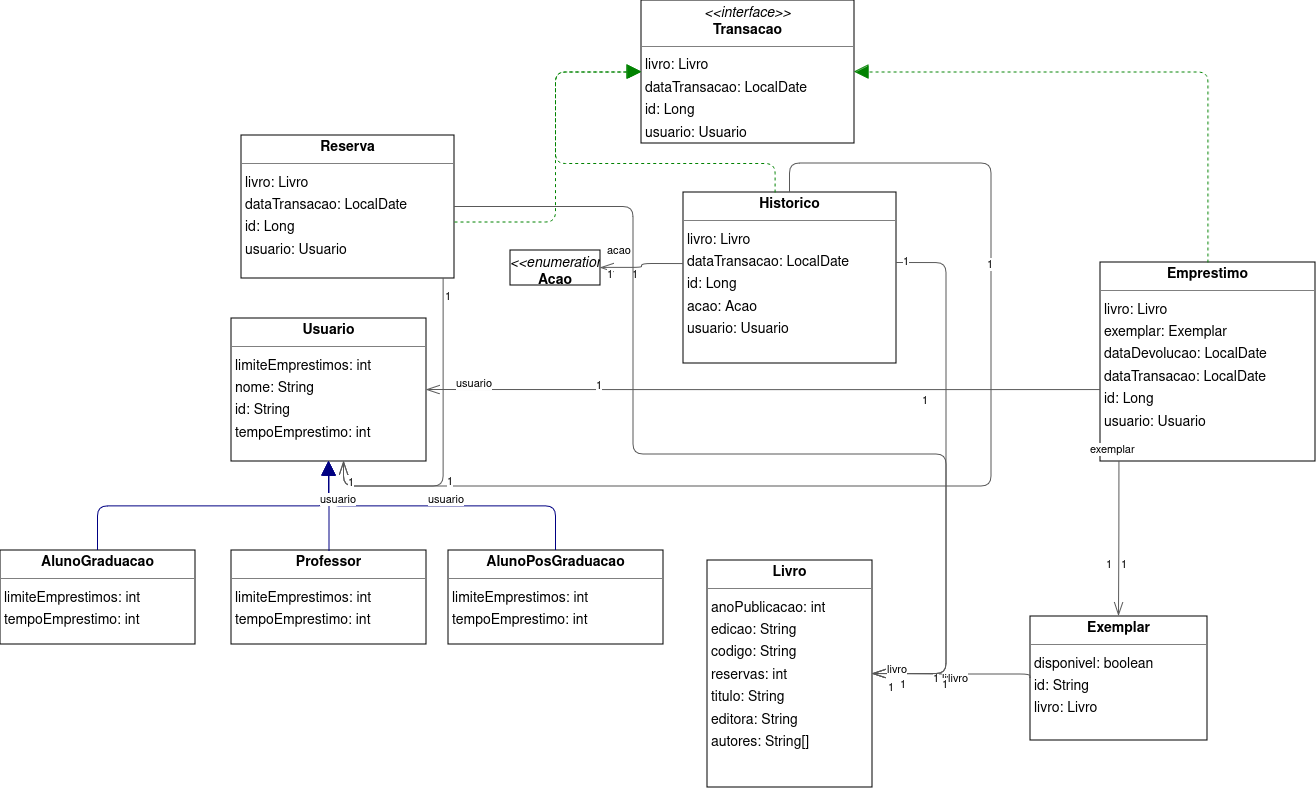

The diagram above was exported from draw.io. Its source (the exported page's mxGraphModel, read from the mxfile embedded in the PNG):
<mxGraphModel dx="2182" dy="-482" grid="1" gridSize="10" guides="1" tooltips="1" connect="1" arrows="1" fold="1" page="0" pageScale="1" pageWidth="827" pageHeight="1169" background="none" math="0" shadow="0">
  <root>
    <mxCell id="0" />
    <mxCell id="1" parent="0" />
    <mxCell id="node6" value="&lt;p style=&quot;margin:0px;margin-top:4px;text-align:center;&quot;&gt;&lt;i&gt;&amp;lt;&amp;lt;enumeration&amp;gt;&amp;gt;&lt;/i&gt;&lt;br/&gt;&lt;b&gt;Acao&lt;/b&gt;&lt;/p&gt;&lt;hr size=&quot;1&quot;/&gt;" style="verticalAlign=top;align=left;overflow=fill;fontSize=14;fontFamily=Helvetica;html=1;rounded=0;shadow=0;comic=0;labelBackgroundColor=none;strokeWidth=1;" parent="1" vertex="1">
      <mxGeometry x="-109" y="1811" width="90" height="35" as="geometry" />
    </mxCell>
    <mxCell id="node1" value="&lt;p style=&quot;margin:0px;margin-top:4px;text-align:center;&quot;&gt;&lt;b&gt;AlunoGraduacao&lt;/b&gt;&lt;/p&gt;&lt;hr size=&quot;1&quot;/&gt;&lt;p style=&quot;margin:0 0 0 4px;line-height:1.6;&quot;&gt; limiteEmprestimos: int&lt;br/&gt; tempoEmprestimo: int&lt;/p&gt;" style="verticalAlign=top;align=left;overflow=fill;fontSize=14;fontFamily=Helvetica;html=1;rounded=0;shadow=0;comic=0;labelBackgroundColor=none;strokeWidth=1;" parent="1" vertex="1">
      <mxGeometry x="-619" y="2111" width="195" height="94" as="geometry" />
    </mxCell>
    <mxCell id="node4" value="&lt;p style=&quot;margin:0px;margin-top:4px;text-align:center;&quot;&gt;&lt;b&gt;AlunoPosGraduacao&lt;/b&gt;&lt;/p&gt;&lt;hr size=&quot;1&quot;/&gt;&lt;p style=&quot;margin:0 0 0 4px;line-height:1.6;&quot;&gt; limiteEmprestimos: int&lt;br/&gt; tempoEmprestimo: int&lt;/p&gt;" style="verticalAlign=top;align=left;overflow=fill;fontSize=14;fontFamily=Helvetica;html=1;rounded=0;shadow=0;comic=0;labelBackgroundColor=none;strokeWidth=1;" parent="1" vertex="1">
      <mxGeometry x="-171" y="2111" width="215" height="94" as="geometry" />
    </mxCell>
    <mxCell id="node8" value="&lt;p style=&quot;margin:0px;margin-top:4px;text-align:center;&quot;&gt;&lt;b&gt;Emprestimo&lt;/b&gt;&lt;/p&gt;&lt;hr size=&quot;1&quot;/&gt;&lt;p style=&quot;margin:0 0 0 4px;line-height:1.6;&quot;&gt; livro: Livro&lt;br/&gt; exemplar: Exemplar&lt;br/&gt; dataDevolucao: LocalDate&lt;br/&gt; dataTransacao: LocalDate&lt;br/&gt; id: Long&lt;br/&gt; usuario: Usuario&lt;/p&gt;" style="verticalAlign=top;align=left;overflow=fill;fontSize=14;fontFamily=Helvetica;html=1;rounded=0;shadow=0;comic=0;labelBackgroundColor=none;strokeWidth=1;" parent="1" vertex="1">
      <mxGeometry x="481" y="1823" width="215" height="199" as="geometry" />
    </mxCell>
    <mxCell id="node9" value="&lt;p style=&quot;margin:0px;margin-top:4px;text-align:center;&quot;&gt;&lt;b&gt;Exemplar&lt;/b&gt;&lt;/p&gt;&lt;hr size=&quot;1&quot;/&gt;&lt;p style=&quot;margin:0 0 0 4px;line-height:1.6;&quot;&gt; disponivel: boolean&lt;br/&gt; id: String&lt;br/&gt; livro: Livro&lt;/p&gt;" style="verticalAlign=top;align=left;overflow=fill;fontSize=14;fontFamily=Helvetica;html=1;rounded=0;shadow=0;comic=0;labelBackgroundColor=none;strokeWidth=1;" parent="1" vertex="1">
      <mxGeometry x="411" y="2177" width="177" height="124" as="geometry" />
    </mxCell>
    <mxCell id="node5" value="&lt;p style=&quot;margin:0px;margin-top:4px;text-align:center;&quot;&gt;&lt;b&gt;Historico&lt;/b&gt;&lt;/p&gt;&lt;hr size=&quot;1&quot;/&gt;&lt;p style=&quot;margin:0 0 0 4px;line-height:1.6;&quot;&gt; livro: Livro&lt;br/&gt; dataTransacao: LocalDate&lt;br/&gt; id: Long&lt;br/&gt; acao: Acao&lt;br/&gt; usuario: Usuario&lt;/p&gt;" style="verticalAlign=top;align=left;overflow=fill;fontSize=14;fontFamily=Helvetica;html=1;rounded=0;shadow=0;comic=0;labelBackgroundColor=none;strokeWidth=1;" parent="1" vertex="1">
      <mxGeometry x="64" y="1753" width="213" height="171" as="geometry" />
    </mxCell>
    <mxCell id="node10" value="&lt;p style=&quot;margin:0px;margin-top:4px;text-align:center;&quot;&gt;&lt;b&gt;Livro&lt;/b&gt;&lt;/p&gt;&lt;hr size=&quot;1&quot;/&gt;&lt;p style=&quot;margin:0 0 0 4px;line-height:1.6;&quot;&gt; anoPublicacao: int&lt;br/&gt; edicao: String&lt;br/&gt; codigo: String&lt;br/&gt; reservas: int&lt;br/&gt; titulo: String&lt;br/&gt; editora: String&lt;br/&gt; autores: String[]&lt;/p&gt;" style="verticalAlign=top;align=left;overflow=fill;fontSize=14;fontFamily=Helvetica;html=1;rounded=0;shadow=0;comic=0;labelBackgroundColor=none;strokeWidth=1;" parent="1" vertex="1">
      <mxGeometry x="88" y="2121" width="165" height="227" as="geometry" />
    </mxCell>
    <mxCell id="node3" value="&lt;p style=&quot;margin:0px;margin-top:4px;text-align:center;&quot;&gt;&lt;b&gt;Professor&lt;/b&gt;&lt;/p&gt;&lt;hr size=&quot;1&quot;/&gt;&lt;p style=&quot;margin:0 0 0 4px;line-height:1.6;&quot;&gt; limiteEmprestimos: int&lt;br/&gt; tempoEmprestimo: int&lt;/p&gt;" style="verticalAlign=top;align=left;overflow=fill;fontSize=14;fontFamily=Helvetica;html=1;rounded=0;shadow=0;comic=0;labelBackgroundColor=none;strokeWidth=1;" parent="1" vertex="1">
      <mxGeometry x="-388" y="2111" width="195" height="94" as="geometry" />
    </mxCell>
    <mxCell id="node7" value="&lt;p style=&quot;margin:0px;margin-top:4px;text-align:center;&quot;&gt;&lt;b&gt;Reserva&lt;/b&gt;&lt;/p&gt;&lt;hr size=&quot;1&quot;/&gt;&lt;p style=&quot;margin:0 0 0 4px;line-height:1.6;&quot;&gt; livro: Livro&lt;br/&gt; dataTransacao: LocalDate&lt;br/&gt; id: Long&lt;br/&gt; usuario: Usuario&lt;/p&gt;" style="verticalAlign=top;align=left;overflow=fill;fontSize=14;fontFamily=Helvetica;html=1;rounded=0;shadow=0;comic=0;labelBackgroundColor=none;strokeWidth=1;" parent="1" vertex="1">
      <mxGeometry x="-378" y="1696" width="213" height="143" as="geometry" />
    </mxCell>
    <mxCell id="node0" value="&lt;p style=&quot;margin:0px;margin-top:4px;text-align:center;&quot;&gt;&lt;i&gt;&amp;lt;&amp;lt;interface&amp;gt;&amp;gt;&lt;/i&gt;&lt;br/&gt;&lt;b&gt;Transacao&lt;/b&gt;&lt;/p&gt;&lt;hr size=&quot;1&quot;/&gt;&lt;p style=&quot;margin:0 0 0 4px;line-height:1.6;&quot;&gt; livro: Livro&lt;br/&gt; dataTransacao: LocalDate&lt;br/&gt; id: Long&lt;br/&gt; usuario: Usuario&lt;/p&gt;" style="verticalAlign=top;align=left;overflow=fill;fontSize=14;fontFamily=Helvetica;html=1;rounded=0;shadow=0;comic=0;labelBackgroundColor=none;strokeWidth=1;" parent="1" vertex="1">
      <mxGeometry x="22" y="1561" width="213" height="143" as="geometry" />
    </mxCell>
    <mxCell id="node2" value="&lt;p style=&quot;margin:0px;margin-top:4px;text-align:center;&quot;&gt;&lt;b&gt;Usuario&lt;/b&gt;&lt;/p&gt;&lt;hr size=&quot;1&quot;/&gt;&lt;p style=&quot;margin:0 0 0 4px;line-height:1.6;&quot;&gt; limiteEmprestimos: int&lt;br/&gt; nome: String&lt;br/&gt; id: String&lt;br/&gt; tempoEmprestimo: int&lt;/p&gt;" style="verticalAlign=top;align=left;overflow=fill;fontSize=14;fontFamily=Helvetica;html=1;rounded=0;shadow=0;comic=0;labelBackgroundColor=none;strokeWidth=1;" parent="1" vertex="1">
      <mxGeometry x="-388" y="1879" width="195" height="143" as="geometry" />
    </mxCell>
    <mxCell id="edge2" value="" style="html=1;rounded=1;edgeStyle=orthogonalEdgeStyle;dashed=0;startArrow=none;endArrow=block;endSize=12;strokeColor=#000082;exitX=0.500;exitY=0.000;exitDx=0;exitDy=0;entryX=0.500;entryY=1.000;entryDx=0;entryDy=0;" parent="1" source="node1" target="node2" edge="1">
      <mxGeometry width="50" height="50" relative="1" as="geometry">
        <Array as="points">
          <mxPoint x="-522" y="2067" />
          <mxPoint x="-291" y="2067" />
        </Array>
      </mxGeometry>
    </mxCell>
    <mxCell id="edge0" value="" style="html=1;rounded=1;edgeStyle=orthogonalEdgeStyle;dashed=0;startArrow=none;endArrow=block;endSize=12;strokeColor=#000082;exitX=0.500;exitY=0.000;exitDx=0;exitDy=0;entryX=0.500;entryY=1.000;entryDx=0;entryDy=0;" parent="1" source="node4" target="node2" edge="1">
      <mxGeometry width="50" height="50" relative="1" as="geometry">
        <Array as="points">
          <mxPoint x="-64" y="2067" />
          <mxPoint x="-291" y="2067" />
        </Array>
      </mxGeometry>
    </mxCell>
    <mxCell id="edge9" value="" style="html=1;rounded=1;edgeStyle=orthogonalEdgeStyle;dashed=0;startArrow=diamondThinstartSize=12;endArrow=openThin;endSize=12;strokeColor=#595959;exitX=0.088;exitY=1.000;exitDx=0;exitDy=0;entryX=0.500;entryY=0.000;entryDx=0;entryDy=0;" parent="1" source="node8" target="node9" edge="1">
      <mxGeometry width="50" height="50" relative="1" as="geometry">
        <Array as="points" />
      </mxGeometry>
    </mxCell>
    <mxCell id="label54" value="1" style="edgeLabel;resizable=0;html=1;align=left;verticalAlign=top;strokeColor=default;" parent="edge9" vertex="1" connectable="0">
      <mxGeometry x="485" y="2112" as="geometry" />
    </mxCell>
    <mxCell id="label58" value="1" style="edgeLabel;resizable=0;html=1;align=left;verticalAlign=top;strokeColor=default;" parent="edge9" vertex="1" connectable="0">
      <mxGeometry x="500" y="2112" as="geometry" />
    </mxCell>
    <mxCell id="label59" value="exemplar" style="edgeLabel;resizable=0;html=1;align=left;verticalAlign=top;strokeColor=default;" parent="edge9" vertex="1" connectable="0">
      <mxGeometry x="469" y="1997" as="geometry" />
    </mxCell>
    <mxCell id="edge5" value="" style="html=1;rounded=1;edgeStyle=orthogonalEdgeStyle;dashed=1;startArrow=none;endArrow=block;endSize=12;strokeColor=#008200;exitX=0.500;exitY=0.000;exitDx=0;exitDy=0;entryX=1.000;entryY=0.500;entryDx=0;entryDy=0;" parent="1" source="node8" target="node0" edge="1">
      <mxGeometry width="50" height="50" relative="1" as="geometry">
        <Array as="points">
          <mxPoint x="588" y="1633" />
        </Array>
      </mxGeometry>
    </mxCell>
    <mxCell id="edge6" value="" style="html=1;rounded=1;edgeStyle=orthogonalEdgeStyle;dashed=0;startArrow=diamondThinstartSize=12;endArrow=openThin;endSize=12;strokeColor=#595959;exitX=0.000;exitY=0.641;exitDx=0;exitDy=0;entryX=1.000;entryY=0.500;entryDx=0;entryDy=0;" parent="1" source="node8" target="node2" edge="1">
      <mxGeometry width="50" height="50" relative="1" as="geometry">
        <Array as="points" />
      </mxGeometry>
    </mxCell>
    <mxCell id="label36" value="1" style="edgeLabel;resizable=0;html=1;align=left;verticalAlign=top;strokeColor=default;" parent="edge6" vertex="1" connectable="0">
      <mxGeometry x="301" y="1948" as="geometry" />
    </mxCell>
    <mxCell id="label40" value="1" style="edgeLabel;resizable=0;html=1;align=left;verticalAlign=top;strokeColor=default;" parent="edge6" vertex="1" connectable="0">
      <mxGeometry x="-25" y="1933" as="geometry" />
    </mxCell>
    <mxCell id="label41" value="usuario" style="edgeLabel;resizable=0;html=1;align=left;verticalAlign=top;strokeColor=default;" parent="edge6" vertex="1" connectable="0">
      <mxGeometry x="-165" y="1931" as="geometry" />
    </mxCell>
    <mxCell id="edge7" value="" style="html=1;rounded=1;edgeStyle=orthogonalEdgeStyle;dashed=0;startArrow=diamondThinstartSize=12;endArrow=openThin;endSize=12;strokeColor=#595959;exitX=0.000;exitY=0.500;exitDx=0;exitDy=0;entryX=1.000;entryY=0.500;entryDx=0;entryDy=0;" parent="1" source="node9" target="node10" edge="1">
      <mxGeometry width="50" height="50" relative="1" as="geometry">
        <Array as="points">
          <mxPoint x="327" y="2235" />
          <mxPoint x="327" y="2235" />
        </Array>
      </mxGeometry>
    </mxCell>
    <mxCell id="label42" value="1" style="edgeLabel;resizable=0;html=1;align=left;verticalAlign=top;strokeColor=default;" parent="edge7" vertex="1" connectable="0">
      <mxGeometry x="312" y="2226" as="geometry" />
    </mxCell>
    <mxCell id="label46" value="1" style="edgeLabel;resizable=0;html=1;align=left;verticalAlign=top;strokeColor=default;" parent="edge7" vertex="1" connectable="0">
      <mxGeometry x="312" y="2226" as="geometry" />
    </mxCell>
    <mxCell id="label47" value="livro" style="edgeLabel;resizable=0;html=1;align=left;verticalAlign=top;strokeColor=default;" parent="edge7" vertex="1" connectable="0">
      <mxGeometry x="321" y="2226" as="geometry" />
    </mxCell>
    <mxCell id="edge12" value="" style="html=1;rounded=1;edgeStyle=orthogonalEdgeStyle;dashed=0;startArrow=diamondThinstartSize=12;endArrow=openThin;endSize=12;strokeColor=#595959;exitX=0.000;exitY=0.419;exitDx=0;exitDy=0;entryX=1.000;entryY=0.500;entryDx=0;entryDy=0;" parent="1" source="node5" target="node6" edge="1">
      <mxGeometry width="50" height="50" relative="1" as="geometry">
        <Array as="points" />
      </mxGeometry>
    </mxCell>
    <mxCell id="label72" value="1" style="edgeLabel;resizable=0;html=1;align=left;verticalAlign=top;strokeColor=default;" parent="edge12" vertex="1" connectable="0">
      <mxGeometry x="11" y="1822" as="geometry" />
    </mxCell>
    <mxCell id="label76" value="1" style="edgeLabel;resizable=0;html=1;align=left;verticalAlign=top;strokeColor=default;" parent="edge12" vertex="1" connectable="0">
      <mxGeometry x="-14" y="1822" as="geometry" />
    </mxCell>
    <mxCell id="label77" value="acao" style="edgeLabel;resizable=0;html=1;align=left;verticalAlign=top;strokeColor=default;" parent="edge12" vertex="1" connectable="0">
      <mxGeometry x="-14" y="1798" as="geometry" />
    </mxCell>
    <mxCell id="edge11" value="" style="html=1;rounded=1;edgeStyle=orthogonalEdgeStyle;dashed=0;startArrow=diamondThinstartSize=12;endArrow=openThin;endSize=12;strokeColor=#595959;exitX=1.000;exitY=0.412;exitDx=0;exitDy=0;entryX=1.000;entryY=0.500;entryDx=0;entryDy=0;" parent="1" source="node5" target="node10" edge="1">
      <mxGeometry width="50" height="50" relative="1" as="geometry">
        <Array as="points">
          <mxPoint x="327" y="1824" />
          <mxPoint x="327" y="2235" />
        </Array>
      </mxGeometry>
    </mxCell>
    <mxCell id="label66" value="1" style="edgeLabel;resizable=0;html=1;align=left;verticalAlign=top;strokeColor=default;" parent="edge11" vertex="1" connectable="0">
      <mxGeometry x="282" y="1809" as="geometry" />
    </mxCell>
    <mxCell id="label70" value="1" style="edgeLabel;resizable=0;html=1;align=left;verticalAlign=top;strokeColor=default;" parent="edge11" vertex="1" connectable="0">
      <mxGeometry x="279" y="2232" as="geometry" />
    </mxCell>
    <mxCell id="label71" value="livro" style="edgeLabel;resizable=0;html=1;align=left;verticalAlign=top;strokeColor=default;" parent="edge11" vertex="1" connectable="0">
      <mxGeometry x="327" y="2226" as="geometry" />
    </mxCell>
    <mxCell id="edge3" value="" style="html=1;rounded=1;edgeStyle=orthogonalEdgeStyle;dashed=1;startArrow=none;endArrow=block;endSize=12;strokeColor=#008200;exitX=0.430;exitY=0.000;exitDx=0;exitDy=0;entryX=0.000;entryY=0.500;entryDx=0;entryDy=0;" parent="1" source="node5" target="node0" edge="1">
      <mxGeometry width="50" height="50" relative="1" as="geometry">
        <Array as="points">
          <mxPoint x="155" y="1724" />
          <mxPoint x="-64" y="1724" />
          <mxPoint x="-64" y="1633" />
        </Array>
      </mxGeometry>
    </mxCell>
    <mxCell id="edge13" value="" style="html=1;rounded=1;edgeStyle=orthogonalEdgeStyle;dashed=0;startArrow=diamondThinstartSize=12;endArrow=openThin;endSize=12;strokeColor=#595959;exitX=0.500;exitY=0.000;exitDx=0;exitDy=0;entryX=0.577;entryY=1.000;entryDx=0;entryDy=0;" parent="1" source="node5" target="node2" edge="1">
      <mxGeometry width="50" height="50" relative="1" as="geometry">
        <Array as="points">
          <mxPoint x="170" y="1724" />
          <mxPoint x="372" y="1724" />
          <mxPoint x="372" y="2047" />
          <mxPoint x="-276" y="2047" />
        </Array>
      </mxGeometry>
    </mxCell>
    <mxCell id="label78" value="1" style="edgeLabel;resizable=0;html=1;align=left;verticalAlign=top;strokeColor=default;" parent="edge13" vertex="1" connectable="0">
      <mxGeometry x="366" y="1812" as="geometry" />
    </mxCell>
    <mxCell id="label82" value="1" style="edgeLabel;resizable=0;html=1;align=left;verticalAlign=top;strokeColor=default;" parent="edge13" vertex="1" connectable="0">
      <mxGeometry x="-174" y="2029" as="geometry" />
    </mxCell>
    <mxCell id="label83" value="usuario" style="edgeLabel;resizable=0;html=1;align=left;verticalAlign=top;strokeColor=default;" parent="edge13" vertex="1" connectable="0">
      <mxGeometry x="-193" y="2047" as="geometry" />
    </mxCell>
    <mxCell id="edge1" value="" style="html=1;rounded=1;edgeStyle=orthogonalEdgeStyle;dashed=0;startArrow=none;endArrow=block;endSize=12;strokeColor=#000082;exitX=0.500;exitY=0.000;exitDx=0;exitDy=0;entryX=0.500;entryY=1.000;entryDx=0;entryDy=0;" parent="1" source="node3" target="node2" edge="1">
      <mxGeometry width="50" height="50" relative="1" as="geometry">
        <Array as="points" />
      </mxGeometry>
    </mxCell>
    <mxCell id="edge8" value="" style="html=1;rounded=1;edgeStyle=orthogonalEdgeStyle;dashed=0;startArrow=diamondThinstartSize=12;endArrow=openThin;endSize=12;strokeColor=#595959;exitX=1.000;exitY=0.500;exitDx=0;exitDy=0;entryX=1.000;entryY=0.500;entryDx=0;entryDy=0;" parent="1" source="node7" target="node10" edge="1">
      <mxGeometry width="50" height="50" relative="1" as="geometry">
        <Array as="points">
          <mxPoint x="14" y="1767" />
          <mxPoint x="14" y="2015" />
          <mxPoint x="327" y="2015" />
          <mxPoint x="327" y="2235" />
        </Array>
      </mxGeometry>
    </mxCell>
    <mxCell id="label48" value="1" style="edgeLabel;resizable=0;html=1;align=left;verticalAlign=top;strokeColor=default;" parent="edge8" vertex="1" connectable="0">
      <mxGeometry x="321" y="2232" as="geometry" />
    </mxCell>
    <mxCell id="label52" value="1" style="edgeLabel;resizable=0;html=1;align=left;verticalAlign=top;strokeColor=default;" parent="edge8" vertex="1" connectable="0">
      <mxGeometry x="267" y="2235" as="geometry" />
    </mxCell>
    <mxCell id="label53" value="livro" style="edgeLabel;resizable=0;html=1;align=left;verticalAlign=top;strokeColor=default;" parent="edge8" vertex="1" connectable="0">
      <mxGeometry x="266" y="2217" as="geometry" />
    </mxCell>
    <mxCell id="edge4" value="" style="html=1;rounded=1;edgeStyle=orthogonalEdgeStyle;dashed=1;startArrow=none;endArrow=block;endSize=12;strokeColor=#008200;exitX=1.000;exitY=0.605;exitDx=0;exitDy=0;entryX=0.000;entryY=0.500;entryDx=0;entryDy=0;" parent="1" source="node7" target="node0" edge="1">
      <mxGeometry width="50" height="50" relative="1" as="geometry">
        <Array as="points">
          <mxPoint x="-64" y="1782" />
          <mxPoint x="-64" y="1633" />
        </Array>
      </mxGeometry>
    </mxCell>
    <mxCell id="edge10" value="" style="html=1;rounded=1;edgeStyle=orthogonalEdgeStyle;dashed=0;startArrow=diamondThinstartSize=12;endArrow=openThin;endSize=12;strokeColor=#595959;exitX=0.949;exitY=1.000;exitDx=0;exitDy=0;entryX=0.577;entryY=1.000;entryDx=0;entryDy=0;" parent="1" source="node7" target="node2" edge="1">
      <mxGeometry width="50" height="50" relative="1" as="geometry">
        <Array as="points">
          <mxPoint x="-176" y="2047" />
          <mxPoint x="-276" y="2047" />
        </Array>
      </mxGeometry>
    </mxCell>
    <mxCell id="label60" value="1" style="edgeLabel;resizable=0;html=1;align=left;verticalAlign=top;strokeColor=default;" parent="edge10" vertex="1" connectable="0">
      <mxGeometry x="-176" y="1844" as="geometry" />
    </mxCell>
    <mxCell id="label64" value="1" style="edgeLabel;resizable=0;html=1;align=left;verticalAlign=top;strokeColor=default;" parent="edge10" vertex="1" connectable="0">
      <mxGeometry x="-273" y="2030" as="geometry" />
    </mxCell>
    <mxCell id="label65" value="usuario" style="edgeLabel;resizable=0;html=1;align=left;verticalAlign=top;strokeColor=default;" parent="edge10" vertex="1" connectable="0">
      <mxGeometry x="-301" y="2047" as="geometry" />
    </mxCell>
  </root>
</mxGraphModel>